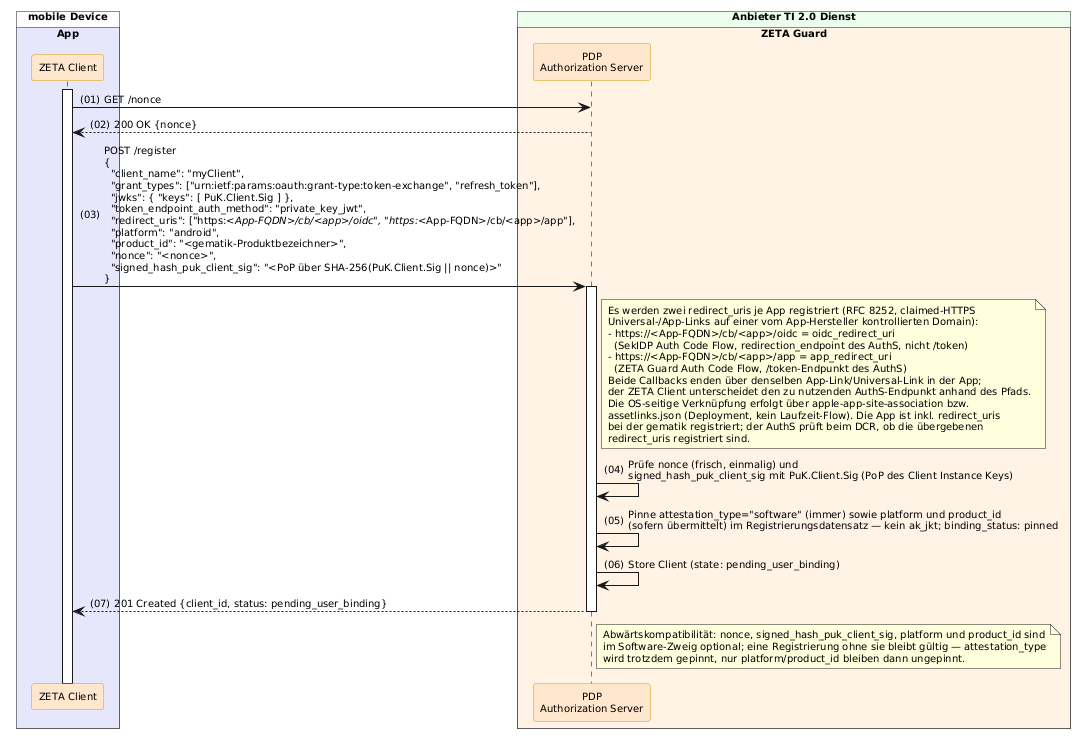

The diagram above was rendered by PlantUML. Its source (embedded in the PNG):
@startuml "Abb-ZETA-DCR-für-mobile-SW-Att-Clients"
!include ../puml-layout.txt

' ============================================================================
' ANGEPASST v2.0.1: E-Mail-OTP ist NICHT mehr Teil von /register. Kein OTP-Versand,
' kein /register/verify (email_otp), keine Nutzerinteraktion. Die identitaetsgebundene
' E-Mail-Bindung erfolgt NACH dem OIDC-Flow ueber /zeta/identity/bind-email(/resend/verify)
' (siehe Abb-ZETA-OIDC-Token-Bezug). /register etabliert nur Instanzschluessel +
' Software-Attestierung; Status danach: pending_user_binding.
' ============================================================================

box "mobile Device" DEVICE_COLOR
  box "App" PRIMAERSYSTEM_COLOR
    participant Client as "ZETA Client" <<zeta>>
  end box
end box

box "Anbieter TI 2.0 Dienst" PROVIDER_COLOR
  box "ZETA Guard" ZETA_GUARD_COLOR
    participant AuthS as "PDP\nAuthorization Server" <<zeta>>
  end box
end box

Client++
Client -> AuthS: GET /nonce
AuthS --> Client: 200 OK {nonce}
Client -> AuthS++: POST /register\n{\n  "client_name": "myClient",\n  "grant_types": ["urn:ietf:params:oauth:grant-type:token-exchange", "refresh_token"],\n  "jwks": { "keys": [ PuK.Client.Sig ] },\n  "token_endpoint_auth_method": "private_key_jwt",\n  "redirect_uris": ["https://<App-FQDN>/cb/<app>/oidc", "https://<App-FQDN>/cb/<app>/app"],\n  "platform": "android",\n  "product_id": "<gematik-Produktbezeichner>",\n  "nonce": "<nonce>",\n  "signed_hash_puk_client_sig": "<PoP über SHA-256(PuK.Client.Sig || nonce)>"\n}
note right of AuthS
  Es werden zwei redirect_uris je App registriert (RFC 8252, claimed-HTTPS
  Universal-/App-Links auf einer vom App-Hersteller kontrollierten Domain):
  - https://<App-FQDN>/cb/<app>/oidc = oidc_redirect_uri
    (SekIDP Auth Code Flow, redirection_endpoint des AuthS, nicht /token)
  - https://<App-FQDN>/cb/<app>/app = app_redirect_uri
    (ZETA Guard Auth Code Flow, /token-Endpunkt des AuthS)
  Beide Callbacks enden über denselben App-Link/Universal-Link in der App;
  der ZETA Client unterscheidet den zu nutzenden AuthS-Endpunkt anhand des Pfads.
  Die OS-seitige Verknüpfung erfolgt über apple-app-site-association bzw.
  assetlinks.json (Deployment, kein Laufzeit-Flow). Die App ist inkl. redirect_uris
  bei der gematik registriert; der AuthS prüft beim DCR, ob die übergebenen
  redirect_uris registriert sind.
end note

    AuthS -> AuthS: Prüfe nonce (frisch, einmalig) und\nsigned_hash_puk_client_sig mit PuK.Client.Sig (PoP des Client Instance Keys)
    AuthS -> AuthS: Pinne attestation_type="software" (immer) sowie platform und product_id\n(sofern übermittelt) im Registrierungsdatensatz — kein ak_jkt; binding_status: pinned
    AuthS -> AuthS: Store Client (state: pending_user_binding)
    AuthS --> Client--: 201 Created {client_id, status: pending_user_binding}

    note right of AuthS
      Abwärtskompatibilität: nonce, signed_hash_puk_client_sig, platform und product_id sind
      im Software-Zweig optional; eine Registrierung ohne sie bleibt gültig — attestation_type
      wird trotzdem gepinnt, nur platform/product_id bleiben dann ungepinnt.
    end note

@enduml